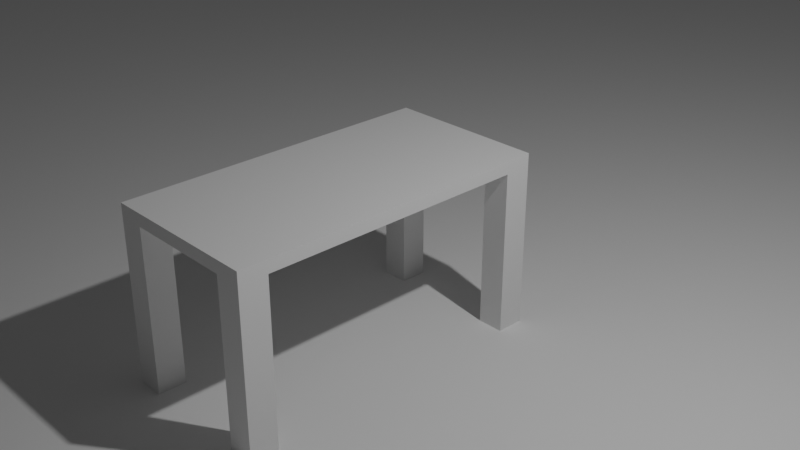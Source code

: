 # Source: world.blend  (saved by Blender 3.4.6; exported with 4.5.12 LTS)
import bpy
from mathutils import Matrix  # noqa: F401  (used for matrix-valued properties, if any)

bpy.ops.wm.read_factory_settings(use_empty=True)
scene = bpy.context.scene
scene.name = 'Scene'

# ---- collections
col_collection = bpy.data.collections.new('Collection'); scene.collection.children.link(col_collection)

# ---- materials (node trees are filled in below, after node groups)
mat_material = bpy.data.materials.new('Material')
mat_material.alpha_threshold = 0.0
mat_material.use_transparent_shadow = False
mat_material.roughness = 0.5
mat_material.line_color = (0.0, 0.0, 0.0, 1.0)

# ---- material node trees
mat_material.use_nodes = True; mat_material.node_tree.nodes.clear()
_N = mat_material.node_tree.nodes; _L = mat_material.node_tree.links
n0 = _N.new('ShaderNodeOutputMaterial'); n0.name = 'Material Output'; n0.location = (300, 300)
n1 = _N.new('ShaderNodeBsdfPrincipled'); n1.name = 'Principled BSDF'; n1.location = (10, 300)
n1.distribution = 'GGX'
n1.subsurface_method = 'RANDOM_WALK_SKIN'
n1.inputs[3].default_value = 1.45
n1.inputs[27].default_value = (0.0, 0.0, 0.0, 1.0)
n1.inputs[28].default_value = 1.0
_L.new(n1.outputs[0], n0.inputs[0])
n0.is_active_output = True

# ---- world
world_world = bpy.data.worlds.new('World'); scene.world = world_world
world_world.use_nodes = True; world_world.node_tree.nodes.clear()
_N = world_world.node_tree.nodes; _L = world_world.node_tree.links
n0 = _N.new('ShaderNodeOutputWorld'); n0.name = 'World Output'; n0.location = (300, 300)
n1 = _N.new('ShaderNodeBackground'); n1.name = 'Background'; n1.location = (10, 300)
n1.inputs[0].default_value = (0.05088, 0.05088, 0.05088, 1.0)
_L.new(n1.outputs[0], n0.inputs[0])
n0.is_active_output = True
world_world.color = (0.05088, 0.05088, 0.05088)
world_world.use_sun_shadow = False
world_world.sun_shadow_jitter_overblur = 0.0

# ---- cameras
cam_camera = bpy.data.cameras.new('Camera')
cam_camera.clip_end = 100.0
cam_camera.ortho_scale = 7.314

# ---- lights
light_light = bpy.data.lights.new('Light', 'POINT')
light_light.transmission_factor = 0.0
light_light.energy = 1000.0
light_light.shadow_soft_size = 0.1
light_light.shadow_maximum_resolution = 0.006
light_light.use_absolute_resolution = True

# ---- meshes
me_cube = bpy.data.meshes.new('Cube')
me_cube.from_pydata([(-0.006659, 1.997, 0.1415), (-0.006659, 1.997, -0.01547), (-0.006659, -1.997, 0.1415), (-0.006659, -1.997, -0.01547), (-1.997, 1.997, 0.1415), (-1.997, 1.997, -0.01547), (-1.997, -1.997, 0.1415), (-1.997, -1.997, -0.01547), (-1.997, 1.652, -0.01547), (-1.997, -1.652, -0.01547), (-0.006659, 1.652, 0.1415), (-0.006659, -1.652, 0.1415), (-1.997, -1.652, 0.1415), (-1.997, 1.652, 0.1415), (-0.006659, -1.652, -0.01547), (-0.006659, 1.652, -0.01547), (-0.3359, 1.997, -0.01547), (-1.668, 1.997, -0.01547), (-0.3359, -1.997, 0.1415), (-1.668, -1.997, 0.1415), (-1.668, -1.997, -0.01547), (-0.3359, -1.997, -0.01547), (-1.668, 1.997, 0.1415), (-0.3359, 1.997, 0.1415), (-0.3359, 1.652, -0.01547), (-1.668, 1.652, -0.01547), (-0.3359, -1.652, -0.01547), (-1.668, -1.652, -0.01547), (-1.668, 1.652, 0.1415), (-0.3359, 1.652, 0.1415), (-1.668, -1.652, 0.1415), (-0.3359, -1.652, 0.1415), (-0.006659, -1.997, -2.085), (-0.006659, -1.652, -2.085), (-0.3359, -1.997, -2.085), (-0.3359, -1.652, -2.085), (-0.006659, 1.997, -2.051), (-0.006659, 1.652, -2.051), (-0.3359, 1.997, -2.051), (-0.3359, 1.652, -2.051), (-1.997, -1.997, -2.046), (-1.997, -1.652, -2.046), (-1.668, -1.997, -2.046), (-1.668, -1.652, -2.046), (-1.997, 1.997, -2.045), (-1.997, 1.652, -2.045), (-1.668, 1.997, -2.045), (-1.668, 1.652, -2.045)], [], [(30, 12, 6, 19), (20, 19, 6, 7), (8, 13, 4, 5), (21, 26, 35, 34), (14, 11, 2, 3), (16, 23, 0, 1), (1, 0, 10, 15), (15, 10, 11, 14), (1, 15, 37, 36), (24, 15, 14, 26), (7, 6, 12, 9), (9, 12, 13, 8), (22, 4, 13, 28), (28, 13, 12, 30), (10, 29, 31, 11), (29, 28, 30, 31), (0, 23, 29, 10), (23, 22, 28, 29), (8, 25, 27, 9), (25, 24, 26, 27), (17, 25, 47, 46), (17, 16, 24, 25), (5, 4, 22, 17), (17, 22, 23, 16), (20, 7, 40, 42), (27, 26, 21, 20), (3, 2, 18, 21), (21, 18, 19, 20), (11, 31, 18, 2), (31, 30, 19, 18), (35, 33, 32, 34), (14, 3, 32, 33), (26, 14, 33, 35), (3, 21, 34, 32), (38, 36, 37, 39), (24, 16, 38, 39), (15, 24, 39, 37), (16, 1, 36, 38), (41, 43, 42, 40), (27, 20, 42, 43), (7, 9, 41, 40), (9, 27, 43, 41), (44, 46, 47, 45), (25, 8, 45, 47), (5, 17, 46, 44), (8, 5, 44, 45)])
_uv = me_cube.uv_layers.new(name='UVMap')
_uv.uv.foreach_set('vector', [0.7917, 0.6667, 0.875, 0.6667, 0.875, 0.75, 0.7917, 0.75, 0.375, 0.9167, 0.625, 0.9167, 0.625, 1.0, 0.375, 1.0, 0.375, 0.1667, 0.625, 0.1667, 0.625, 0.25, 0.375, 0.25, 0.2917, 0.75, 0.2917, 0.6667, 0.2917, 0.6667, 0.2917, 0.75, 0.375, 0.6667, 0.625, 0.6667, 0.625, 0.75, 0.375, 0.75, 0.375, 0.4167, 0.625, 0.4167, 0.625, 0.5, 0.375, 0.5, 0.375, 0.5, 0.625, 0.5, 0.625, 0.5833, 0.375, 0.5833, 0.375, 0.5833, 0.625, 0.5833, 0.625, 0.6667, 0.375, 0.6667, 0.375, 0.5, 0.375, 0.5833, 0.375, 0.5833, 0.375, 0.5, 0.2917, 0.5833, 0.375, 0.5833, 0.375, 0.6667, 0.2917, 0.6667, 0.375, 0.0, 0.625, 0.0, 0.625, 0.08333, 0.375, 0.08333, 0.375, 0.08333, 0.625, 0.08333, 0.625, 0.1667, 0.375, 0.1667, 0.7917, 0.5, 0.875, 0.5, 0.875, 0.5833, 0.7917, 0.5833, 0.7917, 0.5833, 0.875, 0.5833, 0.875, 0.6667, 0.7917, 0.6667, 0.625, 0.5833, 0.7083, 0.5833, 0.7083, 0.6667, 0.625, 0.6667, 0.7083, 0.5833, 0.7917, 0.5833, 0.7917, 0.6667, 0.7083, 0.6667, 0.625, 0.5, 0.7083, 0.5, 0.7083, 0.5833, 0.625, 0.5833, 0.7083, 0.5, 0.7917, 0.5, 0.7917, 0.5833, 0.7083, 0.5833, 0.125, 0.5833, 0.2083, 0.5833, 0.2083, 0.6667, 0.125, 0.6667, 0.2083, 0.5833, 0.2917, 0.5833, 0.2917, 0.6667, 0.2083, 0.6667, 0.2083, 0.5, 0.2083, 0.5833, 0.2083, 0.5833, 0.2083, 0.5, 0.2083, 0.5, 0.2917, 0.5, 0.2917, 0.5833, 0.2083, 0.5833, 0.375, 0.25, 0.625, 0.25, 0.625, 0.3333, 0.375, 0.3333, 0.375, 0.3333, 0.625, 0.3333, 0.625, 0.4167, 0.375, 0.4167, 0.375, 0.9167, 0.375, 1.0, 0.375, 1.0, 0.375, 0.9167, 0.2083, 0.6667, 0.2917, 0.6667, 0.2917, 0.75, 0.2083, 0.75, 0.375, 0.75, 0.625, 0.75, 0.625, 0.8333, 0.375, 0.8333, 0.375, 0.8333, 0.625, 0.8333, 0.625, 0.9167, 0.375, 0.9167, 0.625, 0.6667, 0.7083, 0.6667, 0.7083, 0.75, 0.625, 0.75, 0.7083, 0.6667, 0.7917, 0.6667, 0.7917, 0.75, 0.7083, 0.75, 0.2917, 0.6667, 0.375, 0.6667, 0.375, 0.75, 0.2917, 0.75, 0.375, 0.6667, 0.375, 0.75, 0.375, 0.75, 0.375, 0.6667, 0.2917, 0.6667, 0.375, 0.6667, 0.375, 0.6667, 0.2917, 0.6667, 0.375, 0.75, 0.375, 0.8333, 0.375, 0.8333, 0.375, 0.75, 0.2917, 0.5, 0.375, 0.5, 0.375, 0.5833, 0.2917, 0.5833, 0.2917, 0.5833, 0.2917, 0.5, 0.2917, 0.5, 0.2917, 0.5833, 0.375, 0.5833, 0.2917, 0.5833, 0.2917, 0.5833, 0.375, 0.5833, 0.375, 0.4167, 0.375, 0.5, 0.375, 0.5, 0.375, 0.4167, 0.125, 0.6667, 0.2083, 0.6667, 0.2083, 0.75, 0.125, 0.75, 0.2083, 0.6667, 0.2083, 0.75, 0.2083, 0.75, 0.2083, 0.6667, 0.375, 0.0, 0.375, 0.08333, 0.375, 0.08333, 0.375, 0.0, 0.125, 0.6667, 0.2083, 0.6667, 0.2083, 0.6667, 0.125, 0.6667, 0.125, 0.5, 0.2083, 0.5, 0.2083, 0.5833, 0.125, 0.5833, 0.2083, 0.5833, 0.125, 0.5833, 0.125, 0.5833, 0.2083, 0.5833, 0.375, 0.25, 0.375, 0.3333, 0.375, 0.3333, 0.375, 0.25, 0.375, 0.1667, 0.375, 0.25, 0.375, 0.25, 0.375, 0.1667])
me_cube.materials.append(mat_material)
me_cube.use_mirror_vertex_groups = False
me_cube.update()
me_plane = bpy.data.meshes.new('Plane')
me_plane.from_pydata([(-1.0, -1.0, 0.0), (1.0, -1.0, 0.0), (-1.0, 1.0, 0.0), (1.0, 1.0, 0.0)], [], [(0, 1, 3, 2)])
_uv = me_plane.uv_layers.new(name='UVMap')
_uv.uv.foreach_set('vector', [0.0, 0.0, 1.0, 0.0, 1.0, 1.0, 0.0, 1.0])
me_plane.update()

# ---- objects
ob_cube = bpy.data.objects.new('Cube', me_cube)
ob_light = bpy.data.objects.new('Light', light_light)
ob_camera = bpy.data.objects.new('Camera', cam_camera)
ob_plane = bpy.data.objects.new('Plane', me_plane)

# ---- transforms, parenting, visibility, modifiers, constraints
ob_cube.location = (0.0, 0.0, 0.0)
ob_cube.lock_rotations_4d = False
ob_cube.empty_display_type = 'ARROWS'
ob_cube.lineart.crease_threshold = 0.0
ob_light.location = (4.076, 1.005, 5.904)
ob_light.rotation_euler = (0.6503, 0.05522, 1.866)
ob_light.lock_rotations_4d = False
ob_light.empty_display_type = 'ARROWS'
ob_light.color = (0.0, 0.0, 0.0, 0.0)
ob_light.lineart.crease_threshold = 0.0
ob_camera.location = (7.359, -6.926, 4.958)
ob_camera.rotation_euler = (1.109, 0.0, 0.8149)
ob_camera.lock_rotations_4d = False
ob_camera.empty_display_type = 'ARROWS'
ob_camera.color = (0.0, 0.0, 0.0, 0.0)
ob_camera.display_type = 'WIRE'
ob_camera.lineart.crease_threshold = 0.0
ob_plane.location = (0.0, 0.0, -2.043)
ob_plane.scale = (159.0, 159.0, 159.0)

# ---- collection membership
col_collection.objects.link(ob_cube)
col_collection.objects.link(ob_light)
col_collection.objects.link(ob_camera)
col_collection.objects.link(ob_plane)

# ---- scene / render settings (as saved in the file)
scene.camera = ob_camera
scene.frame_start = 1; scene.frame_end = 250; scene.frame_set(1)
scene.render.engine = 'BLENDER_EEVEE_NEXT'
scene.cycles.sampling_pattern = 'TABULATED_SOBOL'
scene.cycles.use_light_tree = False
scene.view_settings.view_transform = 'Filmic'
bpy.context.view_layer.update()

